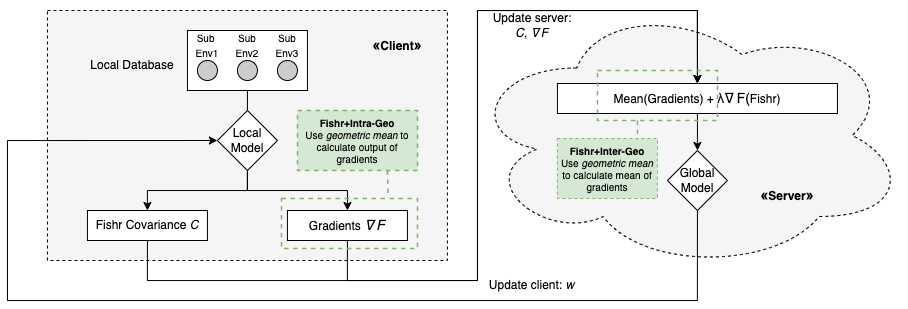

The diagram above was exported from draw.io. Its source (the exported page's mxGraphModel, read from the mxfile embedded in the PNG):
<mxGraphModel dx="757" dy="471" grid="1" gridSize="10" guides="1" tooltips="1" connect="1" arrows="1" fold="1" page="1" pageScale="1" pageWidth="827" pageHeight="1169" math="0" shadow="0">
  <root>
    <mxCell id="0" />
    <mxCell id="1" parent="0" />
    <mxCell id="Vo09VludKGag_QcbM_OM-36" value="" style="rounded=0;whiteSpace=wrap;html=1;fillColor=#F5F5F5;dashed=1;" parent="1" vertex="1">
      <mxGeometry x="59.93000000000001" y="40" width="400" height="250" as="geometry" />
    </mxCell>
    <mxCell id="Vo09VludKGag_QcbM_OM-35" value="" style="ellipse;shape=cloud;whiteSpace=wrap;html=1;fillColor=#F5F5F5;dashed=1;" parent="1" vertex="1">
      <mxGeometry x="478.93" y="30" width="441" height="270" as="geometry" />
    </mxCell>
    <mxCell id="Vo09VludKGag_QcbM_OM-20" style="edgeStyle=orthogonalEdgeStyle;rounded=0;orthogonalLoop=1;jettySize=auto;html=1;exitX=0.5;exitY=1;exitDx=0;exitDy=0;entryX=0.5;entryY=0;entryDx=0;entryDy=0;startArrow=none;startFill=0;endArrow=none;endFill=0;" parent="1" source="Vo09VludKGag_QcbM_OM-13" target="Vo09VludKGag_QcbM_OM-16" edge="1">
      <mxGeometry relative="1" as="geometry" />
    </mxCell>
    <mxCell id="Vo09VludKGag_QcbM_OM-13" value="" style="rounded=0;whiteSpace=wrap;html=1;" parent="1" vertex="1">
      <mxGeometry x="199.93" y="60" width="120" height="60" as="geometry" />
    </mxCell>
    <mxCell id="AAqEJSt9YeEn-Ozf3XvQ-2" style="edgeStyle=orthogonalEdgeStyle;rounded=0;orthogonalLoop=1;jettySize=auto;html=1;exitX=0.5;exitY=1;exitDx=0;exitDy=0;entryX=0.5;entryY=0;entryDx=0;entryDy=0;" edge="1" parent="1" source="Vo09VludKGag_QcbM_OM-1" target="Vo09VludKGag_QcbM_OM-31">
      <mxGeometry relative="1" as="geometry">
        <Array as="points">
          <mxPoint x="359.93" y="310" />
          <mxPoint x="489.93" y="310" />
          <mxPoint x="489.93" y="40" />
          <mxPoint x="709.9300000000001" y="40" />
        </Array>
      </mxGeometry>
    </mxCell>
    <mxCell id="Vo09VludKGag_QcbM_OM-1" value="Gradients&amp;nbsp;&lt;span style=&quot;font-family: &amp;#34;arial&amp;#34; , sans-serif ; font-size: 14px ; text-align: left ; background-color: rgb(255 , 255 , 255)&quot;&gt;&lt;i&gt;∇ F&lt;/i&gt;&lt;/span&gt;" style="rounded=0;whiteSpace=wrap;html=1;" parent="1" vertex="1">
      <mxGeometry x="299.93" y="240" width="120" height="30" as="geometry" />
    </mxCell>
    <mxCell id="Vo09VludKGag_QcbM_OM-4" value="" style="ellipse;whiteSpace=wrap;html=1;aspect=fixed;fillColor=#CCCCCC;" parent="1" vertex="1">
      <mxGeometry x="209.93" y="90" width="20" height="20" as="geometry" />
    </mxCell>
    <mxCell id="Vo09VludKGag_QcbM_OM-7" value="" style="ellipse;whiteSpace=wrap;html=1;aspect=fixed;fillColor=#CCCCCC;" parent="1" vertex="1">
      <mxGeometry x="249.93" y="90" width="20" height="20" as="geometry" />
    </mxCell>
    <mxCell id="Vo09VludKGag_QcbM_OM-8" value="" style="ellipse;whiteSpace=wrap;html=1;aspect=fixed;fillColor=#CCCCCC;" parent="1" vertex="1">
      <mxGeometry x="289.93" y="90" width="20" height="20" as="geometry" />
    </mxCell>
    <mxCell id="Vo09VludKGag_QcbM_OM-9" value="&lt;font style=&quot;font-size: 10px&quot;&gt;Sub &lt;br&gt;Env1&lt;/font&gt;" style="text;html=1;strokeColor=none;fillColor=none;align=center;verticalAlign=middle;whiteSpace=wrap;rounded=0;" parent="1" vertex="1">
      <mxGeometry x="189.93" y="60" width="60" height="30" as="geometry" />
    </mxCell>
    <mxCell id="Vo09VludKGag_QcbM_OM-11" value="&lt;font style=&quot;font-size: 10px&quot;&gt;Sub&lt;br&gt;Env2&lt;/font&gt;" style="text;html=1;strokeColor=none;fillColor=none;align=center;verticalAlign=middle;whiteSpace=wrap;rounded=0;" parent="1" vertex="1">
      <mxGeometry x="229.93" y="60" width="60" height="30" as="geometry" />
    </mxCell>
    <mxCell id="Vo09VludKGag_QcbM_OM-12" value="&lt;font style=&quot;font-size: 10px&quot;&gt;Sub&lt;br&gt;Env3&lt;/font&gt;" style="text;html=1;strokeColor=none;fillColor=none;align=center;verticalAlign=middle;whiteSpace=wrap;rounded=0;" parent="1" vertex="1">
      <mxGeometry x="269.93" y="60" width="60" height="30" as="geometry" />
    </mxCell>
    <mxCell id="AAqEJSt9YeEn-Ozf3XvQ-1" style="edgeStyle=orthogonalEdgeStyle;rounded=0;orthogonalLoop=1;jettySize=auto;html=1;exitX=0.5;exitY=1;exitDx=0;exitDy=0;entryX=0.5;entryY=0;entryDx=0;entryDy=0;" edge="1" parent="1" source="Vo09VludKGag_QcbM_OM-14" target="Vo09VludKGag_QcbM_OM-31">
      <mxGeometry relative="1" as="geometry">
        <Array as="points">
          <mxPoint x="159.93" y="310" />
          <mxPoint x="489.93" y="310" />
          <mxPoint x="489.93" y="40" />
          <mxPoint x="709.9300000000001" y="40" />
        </Array>
      </mxGeometry>
    </mxCell>
    <mxCell id="Vo09VludKGag_QcbM_OM-14" value="Fishr Covariance &lt;i&gt;C&lt;/i&gt;" style="rounded=0;whiteSpace=wrap;html=1;" parent="1" vertex="1">
      <mxGeometry x="99.93" y="240" width="120" height="30" as="geometry" />
    </mxCell>
    <mxCell id="Vo09VludKGag_QcbM_OM-26" style="edgeStyle=orthogonalEdgeStyle;rounded=0;orthogonalLoop=1;jettySize=auto;html=1;exitX=0.5;exitY=1;exitDx=0;exitDy=0;entryX=0.5;entryY=0;entryDx=0;entryDy=0;" parent="1" source="Vo09VludKGag_QcbM_OM-16" target="Vo09VludKGag_QcbM_OM-14" edge="1">
      <mxGeometry relative="1" as="geometry">
        <Array as="points">
          <mxPoint x="259.93" y="220" />
          <mxPoint x="159.93" y="220" />
        </Array>
      </mxGeometry>
    </mxCell>
    <mxCell id="Vo09VludKGag_QcbM_OM-27" style="edgeStyle=orthogonalEdgeStyle;rounded=0;orthogonalLoop=1;jettySize=auto;html=1;exitX=0.5;exitY=1;exitDx=0;exitDy=0;" parent="1" source="Vo09VludKGag_QcbM_OM-16" target="Vo09VludKGag_QcbM_OM-1" edge="1">
      <mxGeometry relative="1" as="geometry">
        <Array as="points">
          <mxPoint x="259.93" y="220" />
          <mxPoint x="359.93" y="220" />
        </Array>
      </mxGeometry>
    </mxCell>
    <mxCell id="Vo09VludKGag_QcbM_OM-16" value="Local Model" style="rhombus;whiteSpace=wrap;html=1;" parent="1" vertex="1">
      <mxGeometry x="229.93" y="140" width="60" height="60" as="geometry" />
    </mxCell>
    <mxCell id="Vo09VludKGag_QcbM_OM-17" value="Local Database" style="text;html=1;strokeColor=none;fillColor=none;align=center;verticalAlign=middle;whiteSpace=wrap;rounded=0;" parent="1" vertex="1">
      <mxGeometry x="99.93" y="80" width="90" height="30" as="geometry" />
    </mxCell>
    <mxCell id="Vo09VludKGag_QcbM_OM-33" style="edgeStyle=orthogonalEdgeStyle;rounded=0;orthogonalLoop=1;jettySize=auto;html=1;exitX=0.5;exitY=1;exitDx=0;exitDy=0;entryX=0.5;entryY=0;entryDx=0;entryDy=0;" parent="1" source="Vo09VludKGag_QcbM_OM-31" target="Vo09VludKGag_QcbM_OM-32" edge="1">
      <mxGeometry relative="1" as="geometry" />
    </mxCell>
    <mxCell id="Vo09VludKGag_QcbM_OM-31" value="Mean(Gradients) +&amp;nbsp;&lt;span style=&quot;color: rgb(32 , 33 , 36) ; font-family: &amp;#34;arial&amp;#34; , sans-serif ; font-size: 14px ; text-align: left ; background-color: rgb(255 , 255 , 255)&quot;&gt;λ&lt;/span&gt;&lt;span style=&quot;font-family: &amp;#34;arial&amp;#34; , sans-serif ; font-size: 14px ; text-align: left ; background-color: rgb(255 , 255 , 255)&quot;&gt;∇ F(&lt;/span&gt;Fishr)" style="rounded=0;whiteSpace=wrap;html=1;" parent="1" vertex="1">
      <mxGeometry x="569.9300000000001" y="113" width="280" height="30" as="geometry" />
    </mxCell>
    <mxCell id="AAqEJSt9YeEn-Ozf3XvQ-4" style="edgeStyle=orthogonalEdgeStyle;rounded=0;orthogonalLoop=1;jettySize=auto;html=1;exitX=0.5;exitY=1;exitDx=0;exitDy=0;entryX=0;entryY=0.5;entryDx=0;entryDy=0;strokeColor=#000000;" edge="1" parent="1" source="Vo09VludKGag_QcbM_OM-32" target="Vo09VludKGag_QcbM_OM-16">
      <mxGeometry relative="1" as="geometry">
        <Array as="points">
          <mxPoint x="709.9300000000001" y="330" />
          <mxPoint x="19.930000000000007" y="330" />
          <mxPoint x="19.930000000000007" y="170" />
        </Array>
      </mxGeometry>
    </mxCell>
    <mxCell id="Vo09VludKGag_QcbM_OM-32" value="Global Model" style="rhombus;whiteSpace=wrap;html=1;" parent="1" vertex="1">
      <mxGeometry x="679.9300000000001" y="180" width="60" height="60" as="geometry" />
    </mxCell>
    <mxCell id="Vo09VludKGag_QcbM_OM-37" value="&lt;b&gt;&lt;span style=&quot;font-family: &amp;#34;arial&amp;#34; , sans-serif ; font-size: 14px ; text-align: left&quot;&gt;«&lt;/span&gt;Client&lt;span style=&quot;font-family: &amp;#34;arial&amp;#34; , sans-serif ; font-size: 14px ; text-align: left&quot;&gt;»&lt;/span&gt;&lt;/b&gt;" style="text;html=1;strokeColor=none;fillColor=none;align=center;verticalAlign=middle;whiteSpace=wrap;rounded=0;" parent="1" vertex="1">
      <mxGeometry x="379.93" y="60" width="60" height="30" as="geometry" />
    </mxCell>
    <mxCell id="Vo09VludKGag_QcbM_OM-38" value="&lt;div style=&quot;text-align: center&quot;&gt;&lt;b&gt;&lt;span style=&quot;font-family: &amp;#34;arial&amp;#34; , sans-serif ; font-size: 14px ; text-align: left&quot;&gt;«&lt;/span&gt;&lt;span style=&quot;text-align: left&quot;&gt;Server&lt;/span&gt;&lt;span style=&quot;font-family: &amp;#34;arial&amp;#34; , sans-serif ; font-size: 14px ; text-align: left&quot;&gt;»&lt;/span&gt;&lt;/b&gt;&lt;/div&gt;" style="text;html=1;strokeColor=none;fillColor=none;align=center;verticalAlign=middle;whiteSpace=wrap;rounded=0;" parent="1" vertex="1">
      <mxGeometry x="769.9300000000001" y="210" width="60" height="30" as="geometry" />
    </mxCell>
    <mxCell id="AAqEJSt9YeEn-Ozf3XvQ-8" style="edgeStyle=orthogonalEdgeStyle;rounded=0;orthogonalLoop=1;jettySize=auto;html=1;exitX=0.75;exitY=1;exitDx=0;exitDy=0;entryX=0.784;entryY=-0.015;entryDx=0;entryDy=0;entryPerimeter=0;dashed=1;fontSize=12;startArrow=none;startFill=0;endArrow=none;endFill=0;strokeColor=#82b366;fillColor=#d5e8d4;strokeWidth=1.5;" edge="1" parent="1" source="Vo09VludKGag_QcbM_OM-41" target="AAqEJSt9YeEn-Ozf3XvQ-7">
      <mxGeometry relative="1" as="geometry" />
    </mxCell>
    <mxCell id="Vo09VludKGag_QcbM_OM-41" value="&lt;font style=&quot;font-size: 10px&quot;&gt;&lt;b&gt;Fishr+Intra-Geo&lt;/b&gt;&lt;br style=&quot;font-size: 10px&quot;&gt;Use &lt;i&gt;geometric mean&lt;/i&gt; to calculate output of gradients&lt;/font&gt;" style="rounded=0;whiteSpace=wrap;html=1;labelBackgroundColor=none;fillColor=#d5e8d4;dashed=1;strokeColor=#82b366;fontSize=10;strokeWidth=1.5;" parent="1" vertex="1">
      <mxGeometry x="309.93" y="140" width="120" height="60" as="geometry" />
    </mxCell>
    <mxCell id="Vo09VludKGag_QcbM_OM-44" value="&lt;font style=&quot;font-size: 10px&quot;&gt;&lt;b&gt;Fishr+Inter-Geo&lt;/b&gt;&lt;br&gt;Use &lt;i&gt;geometric mean&lt;/i&gt; to calculate mean of gradients&lt;/font&gt;" style="rounded=0;whiteSpace=wrap;html=1;labelBackgroundColor=none;fillColor=#d5e8d4;dashed=1;strokeColor=#82b366;fontSize=10;" parent="1" vertex="1">
      <mxGeometry x="569.9300000000001" y="168" width="100" height="60" as="geometry" />
    </mxCell>
    <mxCell id="Vo09VludKGag_QcbM_OM-61" value="Update server: &lt;font style=&quot;font-size: 12px&quot;&gt;&lt;i&gt;C&lt;/i&gt;,&amp;nbsp;&lt;i style=&quot;font-family: &amp;#34;arial&amp;#34; , sans-serif ; text-align: left&quot;&gt;∇ F&lt;/i&gt;&lt;/font&gt;" style="text;html=1;strokeColor=none;fillColor=none;align=center;verticalAlign=middle;whiteSpace=wrap;rounded=0;labelBackgroundColor=none;fontColor=#000000;" parent="1" vertex="1">
      <mxGeometry x="499.93" y="40" width="90" height="30" as="geometry" />
    </mxCell>
    <mxCell id="AAqEJSt9YeEn-Ozf3XvQ-5" value="Update client: &lt;i&gt;w&lt;/i&gt;" style="text;html=1;strokeColor=none;fillColor=none;align=center;verticalAlign=middle;whiteSpace=wrap;rounded=0;labelBackgroundColor=none;fontColor=#000000;" vertex="1" parent="1">
      <mxGeometry x="467.43" y="300" width="155" height="30" as="geometry" />
    </mxCell>
    <mxCell id="AAqEJSt9YeEn-Ozf3XvQ-7" value="" style="rounded=0;whiteSpace=wrap;html=1;dashed=1;fontSize=12;fillColor=none;strokeColor=#82b366;strokeWidth=1.5;" vertex="1" parent="1">
      <mxGeometry x="294" y="228" width="136" height="50" as="geometry" />
    </mxCell>
    <mxCell id="AAqEJSt9YeEn-Ozf3XvQ-9" value="" style="rounded=0;whiteSpace=wrap;html=1;dashed=1;fontSize=12;fillColor=none;strokeColor=#82b366;strokeWidth=1.5;" vertex="1" parent="1">
      <mxGeometry x="610" y="100" width="120" height="50" as="geometry" />
    </mxCell>
    <mxCell id="AAqEJSt9YeEn-Ozf3XvQ-11" style="edgeStyle=orthogonalEdgeStyle;rounded=0;orthogonalLoop=1;jettySize=auto;html=1;entryX=0.802;entryY=0.014;entryDx=0;entryDy=0;entryPerimeter=0;dashed=1;fontSize=12;startArrow=none;startFill=0;endArrow=none;endFill=0;strokeColor=#82b366;fillColor=#d5e8d4;strokeWidth=1.5;" edge="1" parent="1" target="Vo09VludKGag_QcbM_OM-44">
      <mxGeometry relative="1" as="geometry">
        <mxPoint x="650" y="150" as="sourcePoint" />
        <mxPoint x="650.6239999999999" y="166.25" as="targetPoint" />
      </mxGeometry>
    </mxCell>
  </root>
</mxGraphModel>